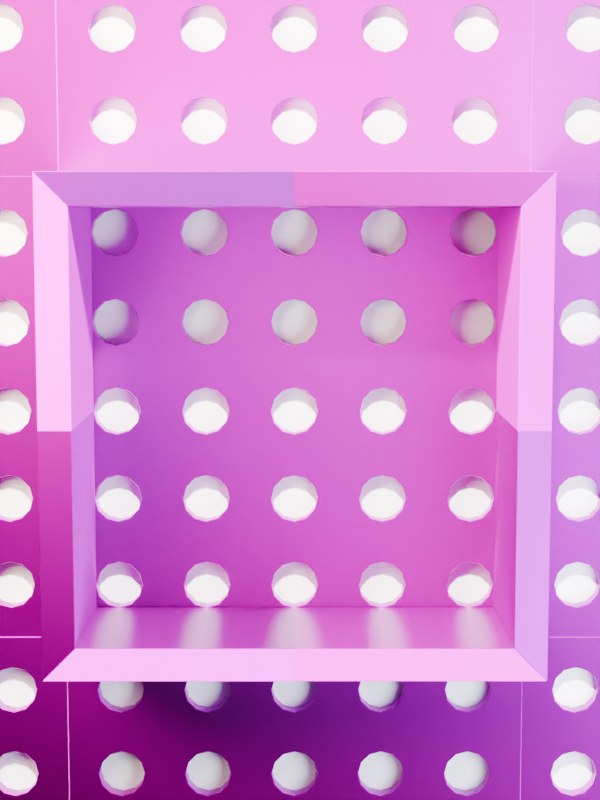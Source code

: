 # Source: blend.blend  (saved by Blender 4.4.32; exported with 4.5.12 LTS)
import bpy
from mathutils import Matrix  # noqa: F401  (used for matrix-valued properties, if any)

bpy.ops.wm.read_factory_settings(use_empty=True)
scene = bpy.context.scene
scene.name = 'Scene'

# ---- collections
col_x = bpy.data.collections.new('渲染'); scene.collection.children.link(col_x)
col_x_1 = bpy.data.collections.new('环境'); scene.collection.children.link(col_x_1)
col_x_2 = bpy.data.collections.new('创建_带修改器'); scene.collection.children.link(col_x_2)
col_x_3 = bpy.data.collections.new('创建_应用修改器'); scene.collection.children.link(col_x_3)
col_x_3.hide_render = True
col_x_4 = bpy.data.collections.new('在渲染中隐藏'); scene.collection.children.link(col_x_4)
col_x_4.hide_render = True
col_x_5 = bpy.data.collections.new('临时'); col_x_4.children.link(col_x_5)
col_x_5.hide_render = True
col_x_6 = bpy.data.collections.new('隐藏'); col_x_4.children.link(col_x_6)
col_x_6.hide_render = True
col_x_7 = bpy.data.collections.new('删除'); col_x_4.children.link(col_x_7)
col_x_7.hide_render = True
col_x_8 = bpy.data.collections.new('过期'); col_x_4.children.link(col_x_8)
col_x_8.hide_render = True

# ---- images (referenced by path relative to the original .blend; pixels are not part of the script)
import os
ASSET_DIR = os.environ.get("B2B_ASSET_DIR", "")  # directory of the original .blend (textures are referenced by path, not embedded)
HERE = os.path.dirname(os.path.abspath(__file__))  # packed textures are extracted next to this script under _unpacked/

def load_image(name, relpath, width, height, colorspace="sRGB"):
    """Load a texture the original file referenced (path relative to the .blend, or extracted next to this script)."""
    p = next((c for c in (os.path.join(HERE, relpath), os.path.join(ASSET_DIR, relpath)) if relpath and os.path.exists(c)), "")
    if p:
        img = bpy.data.images.load(p, check_existing=True)
        img.name = name
    else:  # same state as the original file: an image datablock whose file is absent (Cycles renders it pink)
        img = bpy.data.images.new(name, width, height)
        img.source = "FILE"
        img.filepath = "//" + (relpath or name)
    img.colorspace_settings.name = colorspace
    return img
img_wood068_1k_png_color_png = load_image('Wood068_1K-PNG_Color.png', 'Wood068_1K-PNG_Color.png', 1024, 1024, 'sRGB')
img_wood068_1k_png_displacement_png = load_image('Wood068_1K-PNG_Displacement.png', 'Wood068_1K-PNG_Displacement.png', 1024, 1024, 'Non-Color')
img_wood068_1k_png_normaldx_png = load_image('Wood068_1K-PNG_NormalDX.png', 'Wood068_1K-PNG_NormalDX.png', 1024, 1024, 'Non-Color')
img_wood068_1k_png_normalgl_png = load_image('Wood068_1K-PNG_NormalGL.png', 'Wood068_1K-PNG_NormalGL.png', 1024, 1024, 'Non-Color')
img_wood068_1k_png_roughness_png = load_image('Wood068_1K-PNG_Roughness.png', 'Wood068_1K-PNG_Roughness.png', 1024, 1024, 'Non-Color')
img_wood002_1k_png_color_png = load_image('Wood002_1K-PNG_Color.png', 'Wood002_1K-PNG_Color.png', 1024, 1024, 'sRGB')
img_wood002_1k_png_displacement_png = load_image('Wood002_1K-PNG_Displacement.png', 'Wood002_1K-PNG_Displacement.png', 1024, 1024, 'Non-Color')
img_wood002_1k_png_normaldx_png = load_image('Wood002_1K-PNG_NormalDX.png', 'Wood002_1K-PNG_NormalDX.png', 1024, 1024, 'Non-Color')
img_wood002_1k_png_roughness_png = load_image('Wood002_1K-PNG_Roughness.png', 'Wood002_1K-PNG_Roughness.png', 1024, 1024, 'Non-Color')
img_1k_wood_fine_15_ao_jpg = load_image('1K-wood_fine_15-ao.jpg', '1K-wood_fine_15-ao.jpg', 1024, 1024, 'Non-Color')
img_1k_wood_fine_15_diffuse_jpg = load_image('1K-wood_fine_15-diffuse.jpg', '1K-wood_fine_15-diffuse.jpg', 1024, 1024, 'sRGB')
img_1k_wood_fine_15_displacement_jpg = load_image('1K-wood_fine_15-displacement.jpg', '1K-wood_fine_15-displacement.jpg', 1024, 1024, 'Non-Color')
img_1k_wood_fine_15_normal_jpg = load_image('1K-wood_fine_15-normal.jpg', '1K-wood_fine_15-normal.jpg', 1024, 1024, 'Non-Color')
img_1k_wood_fine_15_specular_jpg = load_image('1K-wood_fine_15-specular.jpg', '1K-wood_fine_15-specular.jpg', 1024, 1024, 'Non-Color')

# ---- materials (node trees are filled in below, after node groups)
mat_x = bpy.data.materials.new('墙')
mat_x_1 = bpy.data.materials.new('榉木')
mat_x_2 = bpy.data.materials.new('松木')
mat_x_3 = bpy.data.materials.new('材质')

# ---- node groups
ng_smooth_by_angle = bpy.data.node_groups.new('Smooth by Angle', 'GeometryNodeTree')
_s = ng_smooth_by_angle.interface.new_socket(name='Mesh', in_out='OUTPUT', socket_type='NodeSocketGeometry')
_s = ng_smooth_by_angle.interface.new_socket(name='Mesh', in_out='INPUT', socket_type='NodeSocketGeometry')
_s = ng_smooth_by_angle.interface.new_socket(name='Angle', in_out='INPUT', socket_type='NodeSocketFloat')
_s.subtype = 'ANGLE'
_s.default_value = 0.5236
_s.min_value = 0.0
_s.max_value = 3.142
_s.description = 'Maximum face angle for smooth edges'
_s = ng_smooth_by_angle.interface.new_socket(name='Ignore Sharpness', in_out='INPUT', socket_type='NodeSocketBool')
_s.force_non_field = True
ng_smooth_by_angle.description = 'Set the sharpness of mesh edges based on the angle between the neighboring faces'
ng_smooth_by_angle.is_modifier = True
_N = ng_smooth_by_angle.nodes; _L = ng_smooth_by_angle.links
n0 = _N.new('GeometryNodeSetShadeSmooth'); n0.name = 'Set Shade Smooth'; n0.location = (120, -80)
n0.domain = 'EDGE'
n1 = _N.new('GeometryNodeSetShadeSmooth'); n1.name = 'Set Shade Smooth.001'; n1.location = (300, -80)
n2 = _N.new('NodeGroupOutput'); n2.name = 'Group Output'; n2.location = (480, -80)
n3 = _N.new('GeometryNodeInputMeshEdgeAngle'); n3.name = 'Edge Angle'; n3.location = (-440, -240)
n4 = _N.new('NodeGroupInput'); n4.name = 'Group Input'; n4.location = (-80, -80)
n5 = _N.new('GeometryNodeInputEdgeSmooth'); n5.name = 'Is Edge Smooth'; n5.location = (-260, -120)
n6 = _N.new('GeometryNodeInputShadeSmooth'); n6.name = 'Is Shade Smooth'; n6.location = (-440, -397)
n7 = _N.new('FunctionNodeCompare'); n7.name = 'Compare'; n7.location = (-260, -260)
n7.operation = 'LESS_EQUAL'
n7.inputs[6].default_value = (0.0, 0.0, 0.0, 0.0)
n7.inputs[7].default_value = (0.0, 0.0, 0.0, 0.0)
n8 = _N.new('FunctionNodeBooleanMath'); n8.name = 'Boolean Math.001'; n8.location = (-80, -260)
n9 = _N.new('NodeGroupInput'); n9.name = 'Group Input.001'; n9.location = (-440, -329)
n10 = _N.new('NodeGroupInput'); n10.name = 'Group Input.002'; n10.location = (-259, -189)
n11 = _N.new('FunctionNodeBooleanMath'); n11.name = 'Boolean Math'; n11.location = (-80, -149)
n11.operation = 'OR'
n12 = _N.new('FunctionNodeBooleanMath'); n12.name = 'Boolean Math.002'; n12.location = (-260, -380)
n12.operation = 'OR'
n13 = _N.new('NodeGroupInput'); n13.name = 'Group Input.003'; n13.location = (-440, -460)
_L.new(n3.outputs[0], n7.inputs[0])
_L.new(n1.outputs[0], n2.inputs[0])
_L.new(n9.outputs[1], n7.inputs[1])
_L.new(n7.outputs[0], n8.inputs[0])
_L.new(n4.outputs[0], n0.inputs[0])
_L.new(n0.outputs[0], n1.inputs[0])
_L.new(n8.outputs[0], n0.inputs[2])
_L.new(n10.outputs[2], n11.inputs[1])
_L.new(n5.outputs[0], n11.inputs[0])
_L.new(n11.outputs[0], n0.inputs[1])
_L.new(n13.outputs[2], n12.inputs[1])
_L.new(n6.outputs[0], n12.inputs[0])
_L.new(n12.outputs[0], n8.inputs[1])
n2.is_active_output = True

# ---- material node trees
mat_x.use_nodes = True; mat_x.node_tree.nodes.clear()
_N = mat_x.node_tree.nodes; _L = mat_x.node_tree.links
n0 = _N.new('ShaderNodeBsdfPrincipled'); n0.name = '原理化 BSDF'; n0.location = (10, 300)
n0.inputs[0].default_value = (1.0, 1.0, 1.0, 1.0)
n0.inputs[1].default_value = 0.2182
n0.inputs[2].default_value = 1.0
n0.inputs[7].default_value = 0.4618
n1 = _N.new('ShaderNodeOutputMaterial'); n1.name = '材质输出'; n1.location = (300, 300)
_L.new(n0.outputs[0], n1.inputs[0])
n1.is_active_output = True
mat_x_1.use_nodes = True; mat_x_1.node_tree.nodes.clear()
_N = mat_x_1.node_tree.nodes; _L = mat_x_1.node_tree.links
n0 = _N.new('ShaderNodeBsdfPrincipled'); n0.name = '原理化 BSDF'; n0.location = (96, 147)
n1 = _N.new('ShaderNodeOutputMaterial'); n1.name = '材质输出'; n1.location = (486, 131)
n2 = _N.new('ShaderNodeTexImage'); n2.name = '图像纹理'; n2.location = (-807, 346)
n2.image = img_wood068_1k_png_color_png
n3 = _N.new('ShaderNodeTexImage'); n3.name = '图像纹理.001'; n3.location = (-77, -261)
n3.image = img_wood068_1k_png_displacement_png
n4 = _N.new('ShaderNodeTexImage'); n4.name = '图像纹理.002'; n4.location = (-856, -330)
n4.image = img_wood068_1k_png_normaldx_png
n5 = _N.new('ShaderNodeTexImage'); n5.name = '图像纹理.003'; n5.location = (-872, 30)
n5.width = 307
n5.image = img_wood068_1k_png_normalgl_png
n6 = _N.new('ShaderNodeTexImage'); n6.name = '图像纹理.004'; n6.location = (-454, 164)
n6.image = img_wood068_1k_png_roughness_png
n7 = _N.new('ShaderNodeMix'); n7.name = 'Mix'; n7.location = (-298, -141)
n7.data_type = 'RGBA'
n7.blend_type = 'MULTIPLY'
n8 = _N.new('ShaderNodeTexCoord'); n8.name = 'Texture Coordinate'; n8.location = (-1454, 367)
n9 = _N.new('ShaderNodeMapping'); n9.name = 'Mapping'; n9.location = (-1155, 325)
n9.inputs[3].default_value = (10.0, 10.0, 10.0)
n10 = _N.new('ShaderNodeNormalMap'); n10.name = 'Normal Map'; n10.location = (-82, -42)
n11 = _N.new('ShaderNodeDisplacement'); n11.name = 'Displacement'; n11.location = (253, -307)
n11.inputs[2].default_value = 0.0
_L.new(n0.outputs[0], n1.inputs[0])
_L.new(n2.outputs[0], n0.inputs[0])
_L.new(n4.outputs[0], n7.inputs[6])
_L.new(n5.outputs[0], n7.inputs[7])
_L.new(n9.outputs[0], n2.inputs[0])
_L.new(n9.outputs[0], n4.inputs[0])
_L.new(n9.outputs[0], n5.inputs[0])
_L.new(n9.outputs[0], n6.inputs[0])
_L.new(n9.outputs[0], n3.inputs[0])
_L.new(n10.outputs[0], n0.inputs[5])
_L.new(n6.outputs[0], n0.inputs[2])
_L.new(n3.outputs[0], n11.inputs[0])
_L.new(n7.outputs[2], n10.inputs[1])
_L.new(n11.outputs[0], n1.inputs[2])
_L.new(n8.outputs[2], n9.inputs[0])
n1.is_active_output = True
mat_x_2.use_nodes = True; mat_x_2.node_tree.nodes.clear()
_N = mat_x_2.node_tree.nodes; _L = mat_x_2.node_tree.links
n0 = _N.new('ShaderNodeBsdfPrincipled'); n0.name = '原理化 BSDF'; n0.location = (258, 147)
n1 = _N.new('ShaderNodeOutputMaterial'); n1.name = '材质输出'; n1.location = (647, 131)
n2 = _N.new('ShaderNodeTexImage'); n2.name = '图像纹理'; n2.location = (-807, 346)
n2.image = img_wood002_1k_png_color_png
n3 = _N.new('ShaderNodeTexImage'); n3.name = '图像纹理.001'; n3.location = (-146, -253)
n3.image = img_wood002_1k_png_displacement_png
n4 = _N.new('ShaderNodeTexImage'); n4.name = '图像纹理.002'; n4.location = (-881, -134)
n4.image = img_wood002_1k_png_normaldx_png
n5 = _N.new('ShaderNodeTexImage'); n5.name = '图像纹理.004'; n5.location = (-454, 164)
n5.image = img_wood002_1k_png_roughness_png
n6 = _N.new('ShaderNodeTexCoord'); n6.name = 'Texture Coordinate'; n6.location = (-1454, 367)
n7 = _N.new('ShaderNodeMapping'); n7.name = 'Mapping'; n7.location = (-1155, 325)
n7.inputs[3].default_value = (10.0, 10.0, 10.0)
n8 = _N.new('ShaderNodeNormalMap'); n8.name = 'Normal Map'; n8.location = (80, -42)
n9 = _N.new('ShaderNodeDisplacement'); n9.name = 'Displacement'; n9.location = (253, -307)
n9.inputs[2].default_value = 0.0
_L.new(n0.outputs[0], n1.inputs[0])
_L.new(n2.outputs[0], n0.inputs[0])
_L.new(n7.outputs[0], n2.inputs[0])
_L.new(n7.outputs[0], n5.inputs[0])
_L.new(n7.outputs[0], n3.inputs[0])
_L.new(n8.outputs[0], n0.inputs[5])
_L.new(n5.outputs[0], n0.inputs[2])
_L.new(n3.outputs[0], n9.inputs[0])
_L.new(n9.outputs[0], n1.inputs[2])
_L.new(n6.outputs[2], n7.inputs[0])
_L.new(n7.outputs[0], n4.inputs[0])
_L.new(n4.outputs[0], n8.inputs[1])
n1.is_active_output = True
mat_x_3.use_nodes = True; mat_x_3.node_tree.nodes.clear()
_N = mat_x_3.node_tree.nodes; _L = mat_x_3.node_tree.links
n0 = _N.new('ShaderNodeBsdfPrincipled'); n0.name = '原理化 BSDF'; n0.location = (-28, 452)
n1 = _N.new('ShaderNodeOutputMaterial'); n1.name = '材质输出'; n1.location = (681, 268)
n2 = _N.new('ShaderNodeTexImage'); n2.name = '图像纹理'; n2.location = (-1159, 97)
n2.image = img_1k_wood_fine_15_ao_jpg
n3 = _N.new('ShaderNodeTexImage'); n3.name = '图像纹理.001'; n3.location = (-1166, 456)
n3.image = img_1k_wood_fine_15_diffuse_jpg
n4 = _N.new('ShaderNodeTexImage'); n4.name = '图像纹理.002'; n4.location = (80, -138)
n4.image = img_1k_wood_fine_15_displacement_jpg
n5 = _N.new('ShaderNodeTexImage'); n5.name = '图像纹理.003'; n5.location = (-649, 240)
n5.image = img_1k_wood_fine_15_normal_jpg
n6 = _N.new('ShaderNodeTexImage'); n6.name = '图像纹理.004'; n6.location = (-355, 37)
n6.image = img_1k_wood_fine_15_specular_jpg
n7 = _N.new('ShaderNodeMapping'); n7.name = '映射'; n7.location = (-1438, 300)
n7.inputs[2].default_value = (0.0, 0.0, 1.571)
n7.inputs[3].default_value = (3.0, 3.0, 3.0)
n8 = _N.new('ShaderNodeTexCoord'); n8.name = '纹理坐标'; n8.location = (-1755, 288)
n9 = _N.new('ShaderNodeMix'); n9.name = '混合'; n9.location = (-724, 473)
n9.data_type = 'RGBA'
n9.blend_type = 'MULTIPLY'
n10 = _N.new('ShaderNodeDisplacement'); n10.name = '置换'; n10.location = (465, -50)
n10.inputs[2].default_value = 0.0
n11 = _N.new('ShaderNodeNormalMap'); n11.name = '法线贴图'; n11.location = (-268, 277)
_L.new(n0.outputs[0], n1.inputs[0])
_L.new(n8.outputs[2], n7.inputs[0])
_L.new(n7.outputs[0], n3.inputs[0])
_L.new(n7.outputs[0], n2.inputs[0])
_L.new(n7.outputs[0], n5.inputs[0])
_L.new(n7.outputs[0], n4.inputs[0])
_L.new(n7.outputs[0], n6.inputs[0])
_L.new(n3.outputs[0], n9.inputs[6])
_L.new(n2.outputs[0], n9.inputs[7])
_L.new(n4.outputs[0], n10.inputs[0])
_L.new(n10.outputs[0], n1.inputs[2])
_L.new(n5.outputs[0], n11.inputs[1])
_L.new(n11.outputs[0], n0.inputs[5])
_L.new(n9.outputs[2], n0.inputs[0])
_L.new(n6.outputs[0], n0.inputs[2])
n1.is_active_output = True

# ---- world
world_world = bpy.data.worlds.new('World'); scene.world = world_world
world_world.use_nodes = True; world_world.node_tree.nodes.clear()
_N = world_world.node_tree.nodes; _L = world_world.node_tree.links
n0 = _N.new('ShaderNodeOutputWorld'); n0.name = 'World Output'; n0.location = (300, 300)
n1 = _N.new('ShaderNodeBackground'); n1.name = 'Background'; n1.location = (10, 300)
n1.inputs[0].default_value = (0.05088, 0.05088, 0.05088, 1.0)
_L.new(n1.outputs[0], n0.inputs[0])
n0.is_active_output = True
world_world.color = (0.05088, 0.05088, 0.05088)
world_world.use_sun_shadow = False
world_world.sun_shadow_jitter_overblur = 0.0

# ---- cameras
cam_camera = bpy.data.cameras.new('Camera')
cam_camera.passepartout_alpha = 0.98
cam_camera.clip_end = 100.0
cam_camera.lens = 70.0
cam_camera.ortho_scale = 7.314

# ---- lights
light_point = bpy.data.lights.new('Point', 'POINT')
light_point.color = (0.9792, 1.0, 0.8949)
light_point.energy = 300.0
light_point.shadow_soft_size = 0.05
light_point.use_shadow_jitter = True
light_point_002 = bpy.data.lights.new('Point.002', 'POINT')
light_point_002.color = (0.7654, 0.924, 1.0)
light_point_002.energy = 20.0
light_point_002.shadow_soft_size = 0.2
light_point_002.use_shadow_jitter = True
light_point_003 = bpy.data.lights.new('Point.003', 'POINT')
light_point_003.color = (1.0, 0.9203, 0.6547)
light_point_003.energy = 20.0
light_point_003.shadow_soft_size = 0.2
light_point_003.use_shadow_jitter = True

# ---- meshes
me_001 = bpy.data.meshes.new('立方体.001')
me_001.from_pydata([(-0.5, -0.01, -0.5), (-0.5, -0.01, 0.5), (-0.5, 0.01, -0.5), (-0.5, 0.01, 0.5), (0.5, -0.01, -0.5), (0.5, -0.01, 0.5), (0.5, 0.01, -0.5), (0.5, 0.01, 0.5)], [], [(0, 1, 3, 2), (2, 3, 7, 6), (6, 7, 5, 4), (4, 5, 1, 0), (2, 6, 4, 0), (7, 3, 1, 5)])
_uv = me_001.uv_layers.new(name='UV贴图')
_uv.uv.foreach_set('vector', [0.67, 0.5, 0.67, 0.0, 0.68, 0.0, 0.68, 0.5, 0.5, 0.5, 2.186e-08, 0.5, 5.96e-08, 4.5e-15, 0.5, 3.775e-08, 0.68, 0.5, 0.68, 0.0, 0.69, 0.0, 0.69, 0.5, 0.5, 1.0, 1.391e-08, 1.0, 5.166e-08, 0.5, 0.5, 0.5, 0.66, 5.125e-09, 0.66, 0.5, 0.65, 0.5, 0.65, 4.37e-09, 0.67, 5.88e-09, 0.67, 0.5, 0.66, 0.5, 0.66, 5.125e-09])
me_001.materials.append(mat_x)
me_001.update()
me_002 = bpy.data.meshes.new('立方体.002')
me_002.from_pydata([(-0.15, -0.005, -0.15), (-0.15, -0.005, 0.15), (-0.15, 0.005, -0.15), (-0.15, 0.005, 0.15), (0.15, -0.005, -0.15), (0.15, -0.005, 0.15), (0.15, 0.005, -0.15), (0.15, 0.005, 0.15)], [], [(0, 1, 3, 2), (2, 3, 7, 6), (6, 7, 5, 4), (4, 5, 1, 0), (2, 6, 4, 0), (7, 3, 1, 5)])
me_002.polygons.foreach_set('use_smooth', [True] * 6)
_uv = me_002.uv_layers.new(name='UV贴图')
_uv.uv.foreach_set('vector', [0.56, 0.45, 0.56, 0.3, 0.565, 0.3, 0.565, 0.45, 0.65, 0.15, 0.5, 0.15, 0.5, 4.96e-10, 0.65, 1.182e-08, 0.565, 0.45, 0.565, 0.3, 0.57, 0.3, 0.57, 0.45, 0.65, 0.3, 0.5, 0.3, 0.5, 0.15, 0.65, 0.15, 0.555, 0.3, 0.555, 0.45, 0.55, 0.45, 0.55, 0.3, 0.56, 0.3, 0.56, 0.45, 0.555, 0.45, 0.555, 0.3])
me_002.materials.append(mat_x_1)
me_002.update()
me_003 = bpy.data.meshes.new('立方体.003')
me_003.from_pydata([(-0.01, -0.05, 0.15), (-0.01, 0.05, 0.15), (0.01, -0.05, 0.13), (0.01, 0.05, 0.13), (-0.01, -0.05, 0.0), (-0.01, 0.05, 0.0), (0.01, 0.05, 0.0), (0.01, -0.05, 0.0)], [], [(4, 0, 1, 5), (5, 1, 3, 6), (6, 3, 2, 7), (7, 2, 0, 4), (3, 1, 0, 2)])
_uv = me_003.uv_layers.new(name='UV贴图')
_uv.uv.foreach_set('vector', [0.5, 0.375, 0.5, 0.3, 0.55, 0.3, 0.55, 0.375, 0.55, 0.525, 0.55, 0.45, 0.56, 0.46, 0.56, 0.525, 0.5, 0.45, 0.5, 0.385, 0.55, 0.385, 0.55, 0.45, 0.56, 0.525, 0.56, 0.46, 0.57, 0.45, 0.57, 0.525, 0.5, 0.385, 0.5, 0.375, 0.55, 0.375, 0.55, 0.385])
me_003.materials.append(mat_x_2)
me_003.update()
me_004 = bpy.data.meshes.new('立方体.004')
me_004.from_pydata([(-0.01, -0.05, -0.13), (-0.01, 0.05, -0.13), (0.01, -0.05, -0.15), (0.01, 0.05, -0.15), (-0.01, -0.05, 0.0), (-0.01, 0.05, 0.0), (0.01, 0.05, 0.0), (0.01, -0.05, 0.0)], [], [(1, 3, 2, 0), (2, 7, 4, 0), (3, 6, 7, 2), (1, 5, 6, 3), (0, 4, 5, 1)])
_uv = me_004.uv_layers.new(name='UV贴图')
_uv.uv.foreach_set('vector', [0.55, 0.515, 0.55, 0.525, 0.5, 0.525, 0.5, 0.515, 0.57, 0.375, 0.57, 0.3, 0.58, 0.3, 0.58, 0.365, 0.5, 0.6, 0.5, 0.525, 0.55, 0.525, 0.55, 0.6, 0.57, 0.44, 0.57, 0.375, 0.58, 0.375, 0.58, 0.45, 0.5, 0.515, 0.5, 0.45, 0.55, 0.45, 0.55, 0.515])
me_004.materials.append(mat_x_3)
me_004.update()
me_005 = bpy.data.meshes.new('立方体.005')
me_005.from_pydata([(-0.15, -0.005, -0.15), (-0.15, -0.005, 0.15), (-0.15, 0.005, -0.15), (-0.15, 0.005, 0.15), (0.15, -0.005, -0.15), (0.15, -0.005, 0.15), (0.15, 0.005, -0.15), (0.15, 0.005, 0.15)], [], [(0, 1, 3, 2), (2, 3, 7, 6), (6, 7, 5, 4), (4, 5, 1, 0), (2, 6, 4, 0), (7, 3, 1, 5)])
me_005.polygons.foreach_set('use_smooth', [True] * 6)
_uv = me_005.uv_layers.new(name='UV贴图')
_uv.uv.foreach_set('vector', [0.56, 0.45, 0.56, 0.3, 0.565, 0.3, 0.565, 0.45, 0.65, 0.15, 0.5, 0.15, 0.5, 4.96e-10, 0.65, 1.182e-08, 0.565, 0.45, 0.565, 0.3, 0.57, 0.3, 0.57, 0.45, 0.65, 0.3, 0.5, 0.3, 0.5, 0.15, 0.65, 0.15, 0.555, 0.3, 0.555, 0.45, 0.55, 0.45, 0.55, 0.3, 0.56, 0.3, 0.56, 0.45, 0.555, 0.45, 0.555, 0.3])
me_005.materials.append(mat_x_3)
me_005.update()
me_006 = bpy.data.meshes.new('立方体.006')
me_006.from_pydata([(-0.15, -0.005, -0.15), (-0.15, -0.005, 0.15), (-0.15, 0.005, -0.15), (-0.15, 0.005, 0.15), (0.15, -0.005, -0.15), (0.15, -0.005, 0.15), (0.15, 0.005, -0.15), (0.15, 0.005, 0.15)], [], [(0, 1, 3, 2), (2, 3, 7, 6), (6, 7, 5, 4), (4, 5, 1, 0), (2, 6, 4, 0), (7, 3, 1, 5)])
me_006.polygons.foreach_set('use_smooth', [True] * 6)
_uv = me_006.uv_layers.new(name='UV贴图')
_uv.uv.foreach_set('vector', [0.56, 0.45, 0.56, 0.3, 0.565, 0.3, 0.565, 0.45, 0.65, 0.15, 0.5, 0.15, 0.5, 4.96e-10, 0.65, 1.182e-08, 0.565, 0.45, 0.565, 0.3, 0.57, 0.3, 0.57, 0.45, 0.65, 0.3, 0.5, 0.3, 0.5, 0.15, 0.65, 0.15, 0.555, 0.3, 0.555, 0.45, 0.55, 0.45, 0.55, 0.3, 0.56, 0.3, 0.56, 0.45, 0.555, 0.45, 0.555, 0.3])
me_006.materials.append(mat_x_1)
me_006.update()
me_007 = bpy.data.meshes.new('立方体.007')
me_007.from_pydata([(-0.15, -0.005, -0.15), (-0.15, -0.005, 0.15), (-0.15, 0.005, -0.15), (-0.15, 0.005, 0.15), (0.15, -0.005, -0.15), (0.15, -0.005, 0.15), (0.15, 0.005, -0.15), (0.15, 0.005, 0.15)], [], [(0, 1, 3, 2), (2, 3, 7, 6), (6, 7, 5, 4), (4, 5, 1, 0), (2, 6, 4, 0), (7, 3, 1, 5)])
me_007.polygons.foreach_set('use_smooth', [True] * 6)
_uv = me_007.uv_layers.new(name='UV贴图')
_uv.uv.foreach_set('vector', [0.56, 0.45, 0.56, 0.3, 0.565, 0.3, 0.565, 0.45, 0.65, 0.15, 0.5, 0.15, 0.5, 4.96e-10, 0.65, 1.182e-08, 0.565, 0.45, 0.565, 0.3, 0.57, 0.3, 0.57, 0.45, 0.65, 0.3, 0.5, 0.3, 0.5, 0.15, 0.65, 0.15, 0.555, 0.3, 0.555, 0.45, 0.55, 0.45, 0.55, 0.3, 0.56, 0.3, 0.56, 0.45, 0.555, 0.45, 0.555, 0.3])
me_007.materials.append(mat_x_1)
me_007.update()
me_008 = bpy.data.meshes.new('立方体.008')
me_008.from_pydata([(-0.15, -0.005, -0.15), (-0.15, -0.005, 0.15), (-0.15, 0.005, -0.15), (-0.15, 0.005, 0.15), (0.15, -0.005, -0.15), (0.15, -0.005, 0.15), (0.15, 0.005, -0.15), (0.15, 0.005, 0.15)], [], [(0, 1, 3, 2), (2, 3, 7, 6), (6, 7, 5, 4), (4, 5, 1, 0), (2, 6, 4, 0), (7, 3, 1, 5)])
me_008.polygons.foreach_set('use_smooth', [True] * 6)
_uv = me_008.uv_layers.new(name='UV贴图')
_uv.uv.foreach_set('vector', [0.56, 0.45, 0.56, 0.3, 0.565, 0.3, 0.565, 0.45, 0.65, 0.15, 0.5, 0.15, 0.5, 4.96e-10, 0.65, 1.182e-08, 0.565, 0.45, 0.565, 0.3, 0.57, 0.3, 0.57, 0.45, 0.65, 0.3, 0.5, 0.3, 0.5, 0.15, 0.65, 0.15, 0.555, 0.3, 0.555, 0.45, 0.55, 0.45, 0.55, 0.3, 0.56, 0.3, 0.56, 0.45, 0.555, 0.45, 0.555, 0.3])
me_008.materials.append(mat_x_1)
me_008.update()
me_009 = bpy.data.meshes.new('立方体.009')
me_009.from_pydata([(-0.15, -0.005, -0.15), (-0.15, -0.005, 0.15), (-0.15, 0.005, -0.15), (-0.15, 0.005, 0.15), (0.15, -0.005, -0.15), (0.15, -0.005, 0.15), (0.15, 0.005, -0.15), (0.15, 0.005, 0.15)], [], [(0, 1, 3, 2), (2, 3, 7, 6), (6, 7, 5, 4), (4, 5, 1, 0), (2, 6, 4, 0), (7, 3, 1, 5)])
me_009.polygons.foreach_set('use_smooth', [True] * 6)
_uv = me_009.uv_layers.new(name='UV贴图')
_uv.uv.foreach_set('vector', [0.56, 0.45, 0.56, 0.3, 0.565, 0.3, 0.565, 0.45, 0.65, 0.15, 0.5, 0.15, 0.5, 4.96e-10, 0.65, 1.182e-08, 0.565, 0.45, 0.565, 0.3, 0.57, 0.3, 0.57, 0.45, 0.65, 0.3, 0.5, 0.3, 0.5, 0.15, 0.65, 0.15, 0.555, 0.3, 0.555, 0.45, 0.55, 0.45, 0.55, 0.3, 0.56, 0.3, 0.56, 0.45, 0.555, 0.45, 0.555, 0.3])
me_009.materials.append(mat_x_1)
me_009.update()
me_010 = bpy.data.meshes.new('立方体.010')
me_010.from_pydata([(-0.15, -0.005, -0.15), (-0.15, -0.005, 0.15), (-0.15, 0.005, -0.15), (-0.15, 0.005, 0.15), (0.15, -0.005, -0.15), (0.15, -0.005, 0.15), (0.15, 0.005, -0.15), (0.15, 0.005, 0.15)], [], [(0, 1, 3, 2), (2, 3, 7, 6), (6, 7, 5, 4), (4, 5, 1, 0), (2, 6, 4, 0), (7, 3, 1, 5)])
me_010.polygons.foreach_set('use_smooth', [True] * 6)
_uv = me_010.uv_layers.new(name='UV贴图')
_uv.uv.foreach_set('vector', [0.56, 0.45, 0.56, 0.3, 0.565, 0.3, 0.565, 0.45, 0.65, 0.15, 0.5, 0.15, 0.5, 4.96e-10, 0.65, 1.182e-08, 0.565, 0.45, 0.565, 0.3, 0.57, 0.3, 0.57, 0.45, 0.65, 0.3, 0.5, 0.3, 0.5, 0.15, 0.65, 0.15, 0.555, 0.3, 0.555, 0.45, 0.55, 0.45, 0.55, 0.3, 0.56, 0.3, 0.56, 0.45, 0.555, 0.45, 0.555, 0.3])
me_010.materials.append(mat_x_1)
me_010.update()
me_011 = bpy.data.meshes.new('立方体.011')
me_011.from_pydata([(-0.15, -0.005, -0.15), (-0.15, -0.005, 0.15), (-0.15, 0.005, -0.15), (-0.15, 0.005, 0.15), (0.15, -0.005, -0.15), (0.15, -0.005, 0.15), (0.15, 0.005, -0.15), (0.15, 0.005, 0.15)], [], [(0, 1, 3, 2), (2, 3, 7, 6), (6, 7, 5, 4), (4, 5, 1, 0), (2, 6, 4, 0), (7, 3, 1, 5)])
me_011.polygons.foreach_set('use_smooth', [True] * 6)
_uv = me_011.uv_layers.new(name='UV贴图')
_uv.uv.foreach_set('vector', [0.56, 0.45, 0.56, 0.3, 0.565, 0.3, 0.565, 0.45, 0.65, 0.15, 0.5, 0.15, 0.5, 4.96e-10, 0.65, 1.182e-08, 0.565, 0.45, 0.565, 0.3, 0.57, 0.3, 0.57, 0.45, 0.65, 0.3, 0.5, 0.3, 0.5, 0.15, 0.65, 0.15, 0.555, 0.3, 0.555, 0.45, 0.55, 0.45, 0.55, 0.3, 0.56, 0.3, 0.56, 0.45, 0.555, 0.45, 0.555, 0.3])
me_011.materials.append(mat_x_1)
me_011.update()
me_012 = bpy.data.meshes.new('立方体.012')
me_012.from_pydata([(-0.15, -0.005, -0.15), (-0.15, -0.005, 0.15), (-0.15, 0.005, -0.15), (-0.15, 0.005, 0.15), (0.15, -0.005, -0.15), (0.15, -0.005, 0.15), (0.15, 0.005, -0.15), (0.15, 0.005, 0.15)], [], [(0, 1, 3, 2), (2, 3, 7, 6), (6, 7, 5, 4), (4, 5, 1, 0), (2, 6, 4, 0), (7, 3, 1, 5)])
me_012.polygons.foreach_set('use_smooth', [True] * 6)
_uv = me_012.uv_layers.new(name='UV贴图')
_uv.uv.foreach_set('vector', [0.56, 0.45, 0.56, 0.3, 0.565, 0.3, 0.565, 0.45, 0.65, 0.15, 0.5, 0.15, 0.5, 4.96e-10, 0.65, 1.182e-08, 0.565, 0.45, 0.565, 0.3, 0.57, 0.3, 0.57, 0.45, 0.65, 0.3, 0.5, 0.3, 0.5, 0.15, 0.65, 0.15, 0.555, 0.3, 0.555, 0.45, 0.55, 0.45, 0.55, 0.3, 0.56, 0.3, 0.56, 0.45, 0.555, 0.45, 0.555, 0.3])
me_012.materials.append(mat_x_1)
me_012.update()
me_x = bpy.data.meshes.new('柱体')
me_x.from_pydata([(0.0, 0.015, -0.01), (0.0, 0.015, 0.01), (0.0075, 0.01299, -0.01), (0.0075, 0.01299, 0.01), (0.01299, 0.0075, -0.01), (0.01299, 0.0075, 0.01), (0.015, 0.0, -0.01), (0.015, 0.0, 0.01), (0.01299, -0.0075, -0.01), (0.01299, -0.0075, 0.01), (0.0075, -0.01299, -0.01), (0.0075, -0.01299, 0.01), (0.0, -0.015, -0.01), (0.0, -0.015, 0.01), (-0.0075, -0.01299, -0.01), (-0.0075, -0.01299, 0.01), (-0.01299, -0.0075, -0.01), (-0.01299, -0.0075, 0.01), (-0.015, 0.0, -0.01), (-0.015, 0.0, 0.01), (-0.01299, 0.0075, -0.01), (-0.01299, 0.0075, 0.01), (-0.0075, 0.01299, -0.01), (-0.0075, 0.01299, 0.01)], [], [(0, 1, 3, 2), (2, 3, 5, 4), (4, 5, 7, 6), (6, 7, 9, 8), (8, 9, 11, 10), (10, 11, 13, 12), (12, 13, 15, 14), (14, 15, 17, 16), (16, 17, 19, 18), (18, 19, 21, 20), (3, 1, 23, 21, 19, 17, 15, 13, 11, 9, 7, 5), (20, 21, 23, 22), (22, 23, 1, 0), (0, 2, 4, 6, 8, 10, 12, 14, 16, 18, 20, 22)])
_uv = me_x.uv_layers.new(name='UV贴图')
_uv.uv.foreach_set('vector', [1.0, 0.5, 1.0, 1.0, 0.9167, 1.0, 0.9167, 0.5, 0.9167, 0.5, 0.9167, 1.0, 0.8333, 1.0, 0.8333, 0.5, 0.8333, 0.5, 0.8333, 1.0, 0.75, 1.0, 0.75, 0.5, 0.75, 0.5, 0.75, 1.0, 0.6667, 1.0, 0.6667, 0.5, 0.6667, 0.5, 0.6667, 1.0, 0.5833, 1.0, 0.5833, 0.5, 0.5833, 0.5, 0.5833, 1.0, 0.5, 1.0, 0.5, 0.5, 0.5, 0.5, 0.5, 1.0, 0.4167, 1.0, 0.4167, 0.5, 0.4167, 0.5, 0.4167, 1.0, 0.3333, 1.0, 0.3333, 0.5, 0.3333, 0.5, 0.3333, 1.0, 0.25, 1.0, 0.25, 0.5, 0.25, 0.5, 0.25, 1.0, 0.1667, 1.0, 0.1667, 0.5, 0.37, 0.4578, 0.25, 0.49, 0.13, 0.4578, 0.04215, 0.37, 0.01, 0.25, 0.04215, 0.13, 0.13, 0.04215, 0.25, 0.01, 0.37, 0.04215, 0.4578, 0.13, 0.49, 0.25, 0.4578, 0.37, 0.1667, 0.5, 0.1667, 1.0, 0.08333, 1.0, 0.08333, 0.5, 0.08333, 0.5, 0.08333, 1.0, 7.451e-08, 1.0, 7.451e-08, 0.5, 0.75, 0.49, 0.87, 0.4578, 0.9578, 0.37, 0.99, 0.25, 0.9578, 0.13, 0.87, 0.04215, 0.75, 0.01, 0.63, 0.04215, 0.5422, 0.13, 0.51, 0.25, 0.5422, 0.37, 0.63, 0.4578])
me_x.update()
me_001_1 = bpy.data.meshes.new('柱体.001')
me_001_1.from_pydata([(0.0, 0.015, -0.01), (0.0, 0.015, 0.01), (0.0075, 0.01299, -0.01), (0.0075, 0.01299, 0.01), (0.01299, 0.0075, -0.01), (0.01299, 0.0075, 0.01), (0.015, 0.0, -0.01), (0.015, 0.0, 0.01), (0.01299, -0.0075, -0.01), (0.01299, -0.0075, 0.01), (0.0075, -0.01299, -0.01), (0.0075, -0.01299, 0.01), (0.0, -0.015, -0.01), (0.0, -0.015, 0.01), (-0.0075, -0.01299, -0.01), (-0.0075, -0.01299, 0.01), (-0.01299, -0.0075, -0.01), (-0.01299, -0.0075, 0.01), (-0.015, 0.0, -0.01), (-0.015, 0.0, 0.01), (-0.01299, 0.0075, -0.01), (-0.01299, 0.0075, 0.01), (-0.0075, 0.01299, -0.01), (-0.0075, 0.01299, 0.01)], [], [(0, 1, 3, 2), (2, 3, 5, 4), (4, 5, 7, 6), (6, 7, 9, 8), (8, 9, 11, 10), (10, 11, 13, 12), (12, 13, 15, 14), (14, 15, 17, 16), (16, 17, 19, 18), (18, 19, 21, 20), (3, 1, 23, 21, 19, 17, 15, 13, 11, 9, 7, 5), (20, 21, 23, 22), (22, 23, 1, 0), (0, 2, 4, 6, 8, 10, 12, 14, 16, 18, 20, 22)])
_uv = me_001_1.uv_layers.new(name='UV贴图')
_uv.uv.foreach_set('vector', [1.0, 0.5, 1.0, 1.0, 0.9167, 1.0, 0.9167, 0.5, 0.9167, 0.5, 0.9167, 1.0, 0.8333, 1.0, 0.8333, 0.5, 0.8333, 0.5, 0.8333, 1.0, 0.75, 1.0, 0.75, 0.5, 0.75, 0.5, 0.75, 1.0, 0.6667, 1.0, 0.6667, 0.5, 0.6667, 0.5, 0.6667, 1.0, 0.5833, 1.0, 0.5833, 0.5, 0.5833, 0.5, 0.5833, 1.0, 0.5, 1.0, 0.5, 0.5, 0.5, 0.5, 0.5, 1.0, 0.4167, 1.0, 0.4167, 0.5, 0.4167, 0.5, 0.4167, 1.0, 0.3333, 1.0, 0.3333, 0.5, 0.3333, 0.5, 0.3333, 1.0, 0.25, 1.0, 0.25, 0.5, 0.25, 0.5, 0.25, 1.0, 0.1667, 1.0, 0.1667, 0.5, 0.37, 0.4578, 0.25, 0.49, 0.13, 0.4578, 0.04215, 0.37, 0.01, 0.25, 0.04215, 0.13, 0.13, 0.04215, 0.25, 0.01, 0.37, 0.04215, 0.4578, 0.13, 0.49, 0.25, 0.4578, 0.37, 0.1667, 0.5, 0.1667, 1.0, 0.08333, 1.0, 0.08333, 0.5, 0.08333, 0.5, 0.08333, 1.0, 7.451e-08, 1.0, 7.451e-08, 0.5, 0.75, 0.49, 0.87, 0.4578, 0.9578, 0.37, 0.99, 0.25, 0.9578, 0.13, 0.87, 0.04215, 0.75, 0.01, 0.63, 0.04215, 0.5422, 0.13, 0.51, 0.25, 0.5422, 0.37, 0.63, 0.4578])
me_001_1.update()
me_002_1 = bpy.data.meshes.new('柱体.002')
me_002_1.from_pydata([(0.0, 0.015, -0.01), (0.0, 0.015, 0.01), (0.0075, 0.01299, -0.01), (0.0075, 0.01299, 0.01), (0.01299, 0.0075, -0.01), (0.01299, 0.0075, 0.01), (0.015, 0.0, -0.01), (0.015, 0.0, 0.01), (0.01299, -0.0075, -0.01), (0.01299, -0.0075, 0.01), (0.0075, -0.01299, -0.01), (0.0075, -0.01299, 0.01), (0.0, -0.015, -0.01), (0.0, -0.015, 0.01), (-0.0075, -0.01299, -0.01), (-0.0075, -0.01299, 0.01), (-0.01299, -0.0075, -0.01), (-0.01299, -0.0075, 0.01), (-0.015, 0.0, -0.01), (-0.015, 0.0, 0.01), (-0.01299, 0.0075, -0.01), (-0.01299, 0.0075, 0.01), (-0.0075, 0.01299, -0.01), (-0.0075, 0.01299, 0.01)], [], [(0, 1, 3, 2), (2, 3, 5, 4), (4, 5, 7, 6), (6, 7, 9, 8), (8, 9, 11, 10), (10, 11, 13, 12), (12, 13, 15, 14), (14, 15, 17, 16), (16, 17, 19, 18), (18, 19, 21, 20), (3, 1, 23, 21, 19, 17, 15, 13, 11, 9, 7, 5), (20, 21, 23, 22), (22, 23, 1, 0), (0, 2, 4, 6, 8, 10, 12, 14, 16, 18, 20, 22)])
_uv = me_002_1.uv_layers.new(name='UV贴图')
_uv.uv.foreach_set('vector', [1.0, 0.5, 1.0, 1.0, 0.9167, 1.0, 0.9167, 0.5, 0.9167, 0.5, 0.9167, 1.0, 0.8333, 1.0, 0.8333, 0.5, 0.8333, 0.5, 0.8333, 1.0, 0.75, 1.0, 0.75, 0.5, 0.75, 0.5, 0.75, 1.0, 0.6667, 1.0, 0.6667, 0.5, 0.6667, 0.5, 0.6667, 1.0, 0.5833, 1.0, 0.5833, 0.5, 0.5833, 0.5, 0.5833, 1.0, 0.5, 1.0, 0.5, 0.5, 0.5, 0.5, 0.5, 1.0, 0.4167, 1.0, 0.4167, 0.5, 0.4167, 0.5, 0.4167, 1.0, 0.3333, 1.0, 0.3333, 0.5, 0.3333, 0.5, 0.3333, 1.0, 0.25, 1.0, 0.25, 0.5, 0.25, 0.5, 0.25, 1.0, 0.1667, 1.0, 0.1667, 0.5, 0.37, 0.4578, 0.25, 0.49, 0.13, 0.4578, 0.04215, 0.37, 0.01, 0.25, 0.04215, 0.13, 0.13, 0.04215, 0.25, 0.01, 0.37, 0.04215, 0.4578, 0.13, 0.49, 0.25, 0.4578, 0.37, 0.1667, 0.5, 0.1667, 1.0, 0.08333, 1.0, 0.08333, 0.5, 0.08333, 0.5, 0.08333, 1.0, 7.451e-08, 1.0, 7.451e-08, 0.5, 0.75, 0.49, 0.87, 0.4578, 0.9578, 0.37, 0.99, 0.25, 0.9578, 0.13, 0.87, 0.04215, 0.75, 0.01, 0.63, 0.04215, 0.5422, 0.13, 0.51, 0.25, 0.5422, 0.37, 0.63, 0.4578])
me_002_1.update()
me_003_1 = bpy.data.meshes.new('柱体.003')
me_003_1.from_pydata([(0.0, 0.015, -0.01), (0.0, 0.015, 0.01), (0.0075, 0.01299, -0.01), (0.0075, 0.01299, 0.01), (0.01299, 0.0075, -0.01), (0.01299, 0.0075, 0.01), (0.015, 0.0, -0.01), (0.015, 0.0, 0.01), (0.01299, -0.0075, -0.01), (0.01299, -0.0075, 0.01), (0.0075, -0.01299, -0.01), (0.0075, -0.01299, 0.01), (0.0, -0.015, -0.01), (0.0, -0.015, 0.01), (-0.0075, -0.01299, -0.01), (-0.0075, -0.01299, 0.01), (-0.01299, -0.0075, -0.01), (-0.01299, -0.0075, 0.01), (-0.015, 0.0, -0.01), (-0.015, 0.0, 0.01), (-0.01299, 0.0075, -0.01), (-0.01299, 0.0075, 0.01), (-0.0075, 0.01299, -0.01), (-0.0075, 0.01299, 0.01)], [], [(0, 1, 3, 2), (2, 3, 5, 4), (4, 5, 7, 6), (6, 7, 9, 8), (8, 9, 11, 10), (10, 11, 13, 12), (12, 13, 15, 14), (14, 15, 17, 16), (16, 17, 19, 18), (18, 19, 21, 20), (3, 1, 23, 21, 19, 17, 15, 13, 11, 9, 7, 5), (20, 21, 23, 22), (22, 23, 1, 0), (0, 2, 4, 6, 8, 10, 12, 14, 16, 18, 20, 22)])
_uv = me_003_1.uv_layers.new(name='UV贴图')
_uv.uv.foreach_set('vector', [1.0, 0.5, 1.0, 1.0, 0.9167, 1.0, 0.9167, 0.5, 0.9167, 0.5, 0.9167, 1.0, 0.8333, 1.0, 0.8333, 0.5, 0.8333, 0.5, 0.8333, 1.0, 0.75, 1.0, 0.75, 0.5, 0.75, 0.5, 0.75, 1.0, 0.6667, 1.0, 0.6667, 0.5, 0.6667, 0.5, 0.6667, 1.0, 0.5833, 1.0, 0.5833, 0.5, 0.5833, 0.5, 0.5833, 1.0, 0.5, 1.0, 0.5, 0.5, 0.5, 0.5, 0.5, 1.0, 0.4167, 1.0, 0.4167, 0.5, 0.4167, 0.5, 0.4167, 1.0, 0.3333, 1.0, 0.3333, 0.5, 0.3333, 0.5, 0.3333, 1.0, 0.25, 1.0, 0.25, 0.5, 0.25, 0.5, 0.25, 1.0, 0.1667, 1.0, 0.1667, 0.5, 0.37, 0.4578, 0.25, 0.49, 0.13, 0.4578, 0.04215, 0.37, 0.01, 0.25, 0.04215, 0.13, 0.13, 0.04215, 0.25, 0.01, 0.37, 0.04215, 0.4578, 0.13, 0.49, 0.25, 0.4578, 0.37, 0.1667, 0.5, 0.1667, 1.0, 0.08333, 1.0, 0.08333, 0.5, 0.08333, 0.5, 0.08333, 1.0, 7.451e-08, 1.0, 7.451e-08, 0.5, 0.75, 0.49, 0.87, 0.4578, 0.9578, 0.37, 0.99, 0.25, 0.9578, 0.13, 0.87, 0.04215, 0.75, 0.01, 0.63, 0.04215, 0.5422, 0.13, 0.51, 0.25, 0.5422, 0.37, 0.63, 0.4578])
me_003_1.update()
me_004_1 = bpy.data.meshes.new('柱体.004')
me_004_1.from_pydata([(0.0, 0.015, -0.01), (0.0, 0.015, 0.01), (0.0075, 0.01299, -0.01), (0.0075, 0.01299, 0.01), (0.01299, 0.0075, -0.01), (0.01299, 0.0075, 0.01), (0.015, 0.0, -0.01), (0.015, 0.0, 0.01), (0.01299, -0.0075, -0.01), (0.01299, -0.0075, 0.01), (0.0075, -0.01299, -0.01), (0.0075, -0.01299, 0.01), (0.0, -0.015, -0.01), (0.0, -0.015, 0.01), (-0.0075, -0.01299, -0.01), (-0.0075, -0.01299, 0.01), (-0.01299, -0.0075, -0.01), (-0.01299, -0.0075, 0.01), (-0.015, 0.0, -0.01), (-0.015, 0.0, 0.01), (-0.01299, 0.0075, -0.01), (-0.01299, 0.0075, 0.01), (-0.0075, 0.01299, -0.01), (-0.0075, 0.01299, 0.01)], [], [(0, 1, 3, 2), (2, 3, 5, 4), (4, 5, 7, 6), (6, 7, 9, 8), (8, 9, 11, 10), (10, 11, 13, 12), (12, 13, 15, 14), (14, 15, 17, 16), (16, 17, 19, 18), (18, 19, 21, 20), (3, 1, 23, 21, 19, 17, 15, 13, 11, 9, 7, 5), (20, 21, 23, 22), (22, 23, 1, 0), (0, 2, 4, 6, 8, 10, 12, 14, 16, 18, 20, 22)])
_uv = me_004_1.uv_layers.new(name='UV贴图')
_uv.uv.foreach_set('vector', [1.0, 0.5, 1.0, 1.0, 0.9167, 1.0, 0.9167, 0.5, 0.9167, 0.5, 0.9167, 1.0, 0.8333, 1.0, 0.8333, 0.5, 0.8333, 0.5, 0.8333, 1.0, 0.75, 1.0, 0.75, 0.5, 0.75, 0.5, 0.75, 1.0, 0.6667, 1.0, 0.6667, 0.5, 0.6667, 0.5, 0.6667, 1.0, 0.5833, 1.0, 0.5833, 0.5, 0.5833, 0.5, 0.5833, 1.0, 0.5, 1.0, 0.5, 0.5, 0.5, 0.5, 0.5, 1.0, 0.4167, 1.0, 0.4167, 0.5, 0.4167, 0.5, 0.4167, 1.0, 0.3333, 1.0, 0.3333, 0.5, 0.3333, 0.5, 0.3333, 1.0, 0.25, 1.0, 0.25, 0.5, 0.25, 0.5, 0.25, 1.0, 0.1667, 1.0, 0.1667, 0.5, 0.37, 0.4578, 0.25, 0.49, 0.13, 0.4578, 0.04215, 0.37, 0.01, 0.25, 0.04215, 0.13, 0.13, 0.04215, 0.25, 0.01, 0.37, 0.04215, 0.4578, 0.13, 0.49, 0.25, 0.4578, 0.37, 0.1667, 0.5, 0.1667, 1.0, 0.08333, 1.0, 0.08333, 0.5, 0.08333, 0.5, 0.08333, 1.0, 7.451e-08, 1.0, 7.451e-08, 0.5, 0.75, 0.49, 0.87, 0.4578, 0.9578, 0.37, 0.99, 0.25, 0.9578, 0.13, 0.87, 0.04215, 0.75, 0.01, 0.63, 0.04215, 0.5422, 0.13, 0.51, 0.25, 0.5422, 0.37, 0.63, 0.4578])
me_004_1.update()
me_005_1 = bpy.data.meshes.new('柱体.005')
me_005_1.from_pydata([(0.0, 0.015, -0.01), (0.0, 0.015, 0.01), (0.0075, 0.01299, -0.01), (0.0075, 0.01299, 0.01), (0.01299, 0.0075, -0.01), (0.01299, 0.0075, 0.01), (0.015, 0.0, -0.01), (0.015, 0.0, 0.01), (0.01299, -0.0075, -0.01), (0.01299, -0.0075, 0.01), (0.0075, -0.01299, -0.01), (0.0075, -0.01299, 0.01), (0.0, -0.015, -0.01), (0.0, -0.015, 0.01), (-0.0075, -0.01299, -0.01), (-0.0075, -0.01299, 0.01), (-0.01299, -0.0075, -0.01), (-0.01299, -0.0075, 0.01), (-0.015, 0.0, -0.01), (-0.015, 0.0, 0.01), (-0.01299, 0.0075, -0.01), (-0.01299, 0.0075, 0.01), (-0.0075, 0.01299, -0.01), (-0.0075, 0.01299, 0.01)], [], [(0, 1, 3, 2), (2, 3, 5, 4), (4, 5, 7, 6), (6, 7, 9, 8), (8, 9, 11, 10), (10, 11, 13, 12), (12, 13, 15, 14), (14, 15, 17, 16), (16, 17, 19, 18), (18, 19, 21, 20), (3, 1, 23, 21, 19, 17, 15, 13, 11, 9, 7, 5), (20, 21, 23, 22), (22, 23, 1, 0), (0, 2, 4, 6, 8, 10, 12, 14, 16, 18, 20, 22)])
_uv = me_005_1.uv_layers.new(name='UV贴图')
_uv.uv.foreach_set('vector', [1.0, 0.5, 1.0, 1.0, 0.9167, 1.0, 0.9167, 0.5, 0.9167, 0.5, 0.9167, 1.0, 0.8333, 1.0, 0.8333, 0.5, 0.8333, 0.5, 0.8333, 1.0, 0.75, 1.0, 0.75, 0.5, 0.75, 0.5, 0.75, 1.0, 0.6667, 1.0, 0.6667, 0.5, 0.6667, 0.5, 0.6667, 1.0, 0.5833, 1.0, 0.5833, 0.5, 0.5833, 0.5, 0.5833, 1.0, 0.5, 1.0, 0.5, 0.5, 0.5, 0.5, 0.5, 1.0, 0.4167, 1.0, 0.4167, 0.5, 0.4167, 0.5, 0.4167, 1.0, 0.3333, 1.0, 0.3333, 0.5, 0.3333, 0.5, 0.3333, 1.0, 0.25, 1.0, 0.25, 0.5, 0.25, 0.5, 0.25, 1.0, 0.1667, 1.0, 0.1667, 0.5, 0.37, 0.4578, 0.25, 0.49, 0.13, 0.4578, 0.04215, 0.37, 0.01, 0.25, 0.04215, 0.13, 0.13, 0.04215, 0.25, 0.01, 0.37, 0.04215, 0.4578, 0.13, 0.49, 0.25, 0.4578, 0.37, 0.1667, 0.5, 0.1667, 1.0, 0.08333, 1.0, 0.08333, 0.5, 0.08333, 0.5, 0.08333, 1.0, 7.451e-08, 1.0, 7.451e-08, 0.5, 0.75, 0.49, 0.87, 0.4578, 0.9578, 0.37, 0.99, 0.25, 0.9578, 0.13, 0.87, 0.04215, 0.75, 0.01, 0.63, 0.04215, 0.5422, 0.13, 0.51, 0.25, 0.5422, 0.37, 0.63, 0.4578])
me_005_1.update()
me_006_1 = bpy.data.meshes.new('柱体.006')
me_006_1.from_pydata([(0.0, 0.015, -0.01), (0.0, 0.015, 0.01), (0.0075, 0.01299, -0.01), (0.0075, 0.01299, 0.01), (0.01299, 0.0075, -0.01), (0.01299, 0.0075, 0.01), (0.015, 0.0, -0.01), (0.015, 0.0, 0.01), (0.01299, -0.0075, -0.01), (0.01299, -0.0075, 0.01), (0.0075, -0.01299, -0.01), (0.0075, -0.01299, 0.01), (0.0, -0.015, -0.01), (0.0, -0.015, 0.01), (-0.0075, -0.01299, -0.01), (-0.0075, -0.01299, 0.01), (-0.01299, -0.0075, -0.01), (-0.01299, -0.0075, 0.01), (-0.015, 0.0, -0.01), (-0.015, 0.0, 0.01), (-0.01299, 0.0075, -0.01), (-0.01299, 0.0075, 0.01), (-0.0075, 0.01299, -0.01), (-0.0075, 0.01299, 0.01)], [], [(0, 1, 3, 2), (2, 3, 5, 4), (4, 5, 7, 6), (6, 7, 9, 8), (8, 9, 11, 10), (10, 11, 13, 12), (12, 13, 15, 14), (14, 15, 17, 16), (16, 17, 19, 18), (18, 19, 21, 20), (3, 1, 23, 21, 19, 17, 15, 13, 11, 9, 7, 5), (20, 21, 23, 22), (22, 23, 1, 0), (0, 2, 4, 6, 8, 10, 12, 14, 16, 18, 20, 22)])
_uv = me_006_1.uv_layers.new(name='UV贴图')
_uv.uv.foreach_set('vector', [1.0, 0.5, 1.0, 1.0, 0.9167, 1.0, 0.9167, 0.5, 0.9167, 0.5, 0.9167, 1.0, 0.8333, 1.0, 0.8333, 0.5, 0.8333, 0.5, 0.8333, 1.0, 0.75, 1.0, 0.75, 0.5, 0.75, 0.5, 0.75, 1.0, 0.6667, 1.0, 0.6667, 0.5, 0.6667, 0.5, 0.6667, 1.0, 0.5833, 1.0, 0.5833, 0.5, 0.5833, 0.5, 0.5833, 1.0, 0.5, 1.0, 0.5, 0.5, 0.5, 0.5, 0.5, 1.0, 0.4167, 1.0, 0.4167, 0.5, 0.4167, 0.5, 0.4167, 1.0, 0.3333, 1.0, 0.3333, 0.5, 0.3333, 0.5, 0.3333, 1.0, 0.25, 1.0, 0.25, 0.5, 0.25, 0.5, 0.25, 1.0, 0.1667, 1.0, 0.1667, 0.5, 0.37, 0.4578, 0.25, 0.49, 0.13, 0.4578, 0.04215, 0.37, 0.01, 0.25, 0.04215, 0.13, 0.13, 0.04215, 0.25, 0.01, 0.37, 0.04215, 0.4578, 0.13, 0.49, 0.25, 0.4578, 0.37, 0.1667, 0.5, 0.1667, 1.0, 0.08333, 1.0, 0.08333, 0.5, 0.08333, 0.5, 0.08333, 1.0, 7.451e-08, 1.0, 7.451e-08, 0.5, 0.75, 0.49, 0.87, 0.4578, 0.9578, 0.37, 0.99, 0.25, 0.9578, 0.13, 0.87, 0.04215, 0.75, 0.01, 0.63, 0.04215, 0.5422, 0.13, 0.51, 0.25, 0.5422, 0.37, 0.63, 0.4578])
me_006_1.update()
me_007_1 = bpy.data.meshes.new('柱体.007')
me_007_1.from_pydata([(0.0, 0.015, -0.01), (0.0, 0.015, 0.01), (0.0075, 0.01299, -0.01), (0.0075, 0.01299, 0.01), (0.01299, 0.0075, -0.01), (0.01299, 0.0075, 0.01), (0.015, 0.0, -0.01), (0.015, 0.0, 0.01), (0.01299, -0.0075, -0.01), (0.01299, -0.0075, 0.01), (0.0075, -0.01299, -0.01), (0.0075, -0.01299, 0.01), (0.0, -0.015, -0.01), (0.0, -0.015, 0.01), (-0.0075, -0.01299, -0.01), (-0.0075, -0.01299, 0.01), (-0.01299, -0.0075, -0.01), (-0.01299, -0.0075, 0.01), (-0.015, 0.0, -0.01), (-0.015, 0.0, 0.01), (-0.01299, 0.0075, -0.01), (-0.01299, 0.0075, 0.01), (-0.0075, 0.01299, -0.01), (-0.0075, 0.01299, 0.01)], [], [(0, 1, 3, 2), (2, 3, 5, 4), (4, 5, 7, 6), (6, 7, 9, 8), (8, 9, 11, 10), (10, 11, 13, 12), (12, 13, 15, 14), (14, 15, 17, 16), (16, 17, 19, 18), (18, 19, 21, 20), (3, 1, 23, 21, 19, 17, 15, 13, 11, 9, 7, 5), (20, 21, 23, 22), (22, 23, 1, 0), (0, 2, 4, 6, 8, 10, 12, 14, 16, 18, 20, 22)])
_uv = me_007_1.uv_layers.new(name='UV贴图')
_uv.uv.foreach_set('vector', [1.0, 0.5, 1.0, 1.0, 0.9167, 1.0, 0.9167, 0.5, 0.9167, 0.5, 0.9167, 1.0, 0.8333, 1.0, 0.8333, 0.5, 0.8333, 0.5, 0.8333, 1.0, 0.75, 1.0, 0.75, 0.5, 0.75, 0.5, 0.75, 1.0, 0.6667, 1.0, 0.6667, 0.5, 0.6667, 0.5, 0.6667, 1.0, 0.5833, 1.0, 0.5833, 0.5, 0.5833, 0.5, 0.5833, 1.0, 0.5, 1.0, 0.5, 0.5, 0.5, 0.5, 0.5, 1.0, 0.4167, 1.0, 0.4167, 0.5, 0.4167, 0.5, 0.4167, 1.0, 0.3333, 1.0, 0.3333, 0.5, 0.3333, 0.5, 0.3333, 1.0, 0.25, 1.0, 0.25, 0.5, 0.25, 0.5, 0.25, 1.0, 0.1667, 1.0, 0.1667, 0.5, 0.37, 0.4578, 0.25, 0.49, 0.13, 0.4578, 0.04215, 0.37, 0.01, 0.25, 0.04215, 0.13, 0.13, 0.04215, 0.25, 0.01, 0.37, 0.04215, 0.4578, 0.13, 0.49, 0.25, 0.4578, 0.37, 0.1667, 0.5, 0.1667, 1.0, 0.08333, 1.0, 0.08333, 0.5, 0.08333, 0.5, 0.08333, 1.0, 7.451e-08, 1.0, 7.451e-08, 0.5, 0.75, 0.49, 0.87, 0.4578, 0.9578, 0.37, 0.99, 0.25, 0.9578, 0.13, 0.87, 0.04215, 0.75, 0.01, 0.63, 0.04215, 0.5422, 0.13, 0.51, 0.25, 0.5422, 0.37, 0.63, 0.4578])
me_007_1.update()
me_008_1 = bpy.data.meshes.new('柱体.008')
me_008_1.from_pydata([(0.0, 0.015, -0.01), (0.0, 0.015, 0.01), (0.0075, 0.01299, -0.01), (0.0075, 0.01299, 0.01), (0.01299, 0.0075, -0.01), (0.01299, 0.0075, 0.01), (0.015, 0.0, -0.01), (0.015, 0.0, 0.01), (0.01299, -0.0075, -0.01), (0.01299, -0.0075, 0.01), (0.0075, -0.01299, -0.01), (0.0075, -0.01299, 0.01), (0.0, -0.015, -0.01), (0.0, -0.015, 0.01), (-0.0075, -0.01299, -0.01), (-0.0075, -0.01299, 0.01), (-0.01299, -0.0075, -0.01), (-0.01299, -0.0075, 0.01), (-0.015, 0.0, -0.01), (-0.015, 0.0, 0.01), (-0.01299, 0.0075, -0.01), (-0.01299, 0.0075, 0.01), (-0.0075, 0.01299, -0.01), (-0.0075, 0.01299, 0.01)], [], [(0, 1, 3, 2), (2, 3, 5, 4), (4, 5, 7, 6), (6, 7, 9, 8), (8, 9, 11, 10), (10, 11, 13, 12), (12, 13, 15, 14), (14, 15, 17, 16), (16, 17, 19, 18), (18, 19, 21, 20), (3, 1, 23, 21, 19, 17, 15, 13, 11, 9, 7, 5), (20, 21, 23, 22), (22, 23, 1, 0), (0, 2, 4, 6, 8, 10, 12, 14, 16, 18, 20, 22)])
_uv = me_008_1.uv_layers.new(name='UV贴图')
_uv.uv.foreach_set('vector', [1.0, 0.5, 1.0, 1.0, 0.9167, 1.0, 0.9167, 0.5, 0.9167, 0.5, 0.9167, 1.0, 0.8333, 1.0, 0.8333, 0.5, 0.8333, 0.5, 0.8333, 1.0, 0.75, 1.0, 0.75, 0.5, 0.75, 0.5, 0.75, 1.0, 0.6667, 1.0, 0.6667, 0.5, 0.6667, 0.5, 0.6667, 1.0, 0.5833, 1.0, 0.5833, 0.5, 0.5833, 0.5, 0.5833, 1.0, 0.5, 1.0, 0.5, 0.5, 0.5, 0.5, 0.5, 1.0, 0.4167, 1.0, 0.4167, 0.5, 0.4167, 0.5, 0.4167, 1.0, 0.3333, 1.0, 0.3333, 0.5, 0.3333, 0.5, 0.3333, 1.0, 0.25, 1.0, 0.25, 0.5, 0.25, 0.5, 0.25, 1.0, 0.1667, 1.0, 0.1667, 0.5, 0.37, 0.4578, 0.25, 0.49, 0.13, 0.4578, 0.04215, 0.37, 0.01, 0.25, 0.04215, 0.13, 0.13, 0.04215, 0.25, 0.01, 0.37, 0.04215, 0.4578, 0.13, 0.49, 0.25, 0.4578, 0.37, 0.1667, 0.5, 0.1667, 1.0, 0.08333, 1.0, 0.08333, 0.5, 0.08333, 0.5, 0.08333, 1.0, 7.451e-08, 1.0, 7.451e-08, 0.5, 0.75, 0.49, 0.87, 0.4578, 0.9578, 0.37, 0.99, 0.25, 0.9578, 0.13, 0.87, 0.04215, 0.75, 0.01, 0.63, 0.04215, 0.5422, 0.13, 0.51, 0.25, 0.5422, 0.37, 0.63, 0.4578])
me_008_1.update()
me_x_1 = bpy.data.meshes.new('立方体')
me_x_1.from_pydata([(-0.5, -0.5, -0.5), (-0.5, -0.5, 0.5), (-0.5, 0.5, -0.5), (-0.5, 0.5, 0.5), (0.5, -0.5, -0.5), (0.5, -0.5, 0.5), (0.5, 0.5, -0.5), (0.5, 0.5, 0.5)], [], [(0, 1, 3, 2), (2, 3, 7, 6), (6, 7, 5, 4), (4, 5, 1, 0), (2, 6, 4, 0), (7, 3, 1, 5)])
_uv = me_x_1.uv_layers.new(name='UV 贴图')
_uv.uv.foreach_set('vector', [0.375, 0.0, 0.625, 0.0, 0.625, 0.25, 0.375, 0.25, 0.375, 0.25, 0.625, 0.25, 0.625, 0.5, 0.375, 0.5, 0.375, 0.5, 0.625, 0.5, 0.625, 0.75, 0.375, 0.75, 0.375, 0.75, 0.625, 0.75, 0.625, 1.0, 0.375, 1.0, 0.125, 0.5, 0.375, 0.5, 0.375, 0.75, 0.125, 0.75, 0.625, 0.5, 0.875, 0.5, 0.875, 0.75, 0.625, 0.75])
me_x_1.update()

# ---- objects
ob_camera = bpy.data.objects.new('Camera', cam_camera)
ob_point = bpy.data.objects.new('Point', light_point)
ob_point_002 = bpy.data.objects.new('Point.002', light_point_002)
ob_point_001 = bpy.data.objects.new('Point.001', light_point_003)
ob_x = bpy.data.objects.new('立方体', me_001)
ob_001 = bpy.data.objects.new('立方体.001', me_002)
ob_002 = bpy.data.objects.new('立方体.002', me_003)
ob_003 = bpy.data.objects.new('立方体.003', me_004)
ob_004 = bpy.data.objects.new('立方体.004', me_005)
ob_005 = bpy.data.objects.new('立方体.005', me_006)
ob_006 = bpy.data.objects.new('立方体.006', me_007)
ob_007 = bpy.data.objects.new('立方体.007', me_008)
ob_008 = bpy.data.objects.new('立方体.008', me_009)
ob_009 = bpy.data.objects.new('立方体.009', me_010)
ob_010 = bpy.data.objects.new('立方体.010', me_011)
ob_011 = bpy.data.objects.new('立方体.011', me_012)
ob_x_1 = bpy.data.objects.new('柱体', me_x)
ob_001_1 = bpy.data.objects.new('柱体.001', me_001_1)
ob_002_1 = bpy.data.objects.new('柱体.002', me_002_1)
ob_003_1 = bpy.data.objects.new('柱体.003', me_003_1)
ob_004_1 = bpy.data.objects.new('柱体.004', me_004_1)
ob_005_1 = bpy.data.objects.new('柱体.005', me_005_1)
ob_006_1 = bpy.data.objects.new('柱体.006', me_006_1)
ob_007_1 = bpy.data.objects.new('柱体.007', me_007_1)
ob_008_1 = bpy.data.objects.new('柱体.008', me_008_1)
ob_x_2 = bpy.data.objects.new('世界中心', me_x_1)

# ---- transforms, parenting, visibility, modifiers, constraints
ob_camera.location = (0.002692, -1.008, 0.6218)
ob_camera.rotation_euler = (1.456, -2.39e-08, -0.0004897)
ob_camera.lock_rotations_4d = False
ob_camera.empty_display_type = 'ARROWS'
ob_camera.color = (0.0, 0.0, 0.0, 0.0)
ob_camera.display_type = 'WIRE'
ob_camera.lineart.crease_threshold = 0.0
ob_point.location = (0.0, -1.005, 1.5)
ob_point_002.location = (0.3506, -0.3733, 0.3)
ob_point_001.location = (-0.3783, -0.3733, 0.7)
ob_x.location = (0.0, 0.01, 0.5)
ob_001.location = (0.0, -0.005, 0.5)
_m = ob_001.modifiers.new('布尔', 'BOOLEAN')
_m.object = ob_x_1
_m = ob_001.modifiers.new('倒角', 'BEVEL')
_m.width = 0.0005
_m.width_pct = 0.0005
_m = ob_001.modifiers.new('按角度平滑', 'NODES')
_m.node_group = ng_smooth_by_angle
_m.use_pin_to_last = True
_m.show_group_selector = False
ob_002.location = (-0.14, -0.06, 0.5)
_m = ob_002.modifiers.new('镜像', 'MIRROR')
_m.use_axis = (True, False, True)
_m.mirror_object = ob_001
_m = ob_002.modifiers.new('倒角', 'BEVEL')
_m.width = 0.0005
_m.width_pct = 0.0005
_m.segments = 2
ob_003.location = (1.49e-07, -0.06, 0.36)
ob_003.rotation_euler = (-0.0, 1.571, 0.0)
_m = ob_003.modifiers.new('镜像', 'MIRROR')
_m.use_axis = (True, False, True)
_m.mirror_object = ob_001
_m = ob_003.modifiers.new('倒角', 'BEVEL')
_m.width = 0.0005
_m.width_pct = 0.0005
_m.segments = 2
ob_004.location = (0.3, -0.005, 0.5)
_m = ob_004.modifiers.new('布尔', 'BOOLEAN')
_m.object = ob_001_1
_m = ob_004.modifiers.new('倒角', 'BEVEL')
_m.width = 0.0005
_m.width_pct = 0.0005
_m = ob_004.modifiers.new('按角度平滑', 'NODES')
_m.node_group = ng_smooth_by_angle
_m.use_pin_to_last = True
_m.show_group_selector = False
ob_005.location = (-0.3, -0.005, 0.5)
_m = ob_005.modifiers.new('布尔', 'BOOLEAN')
_m.object = ob_002_1
_m = ob_005.modifiers.new('倒角', 'BEVEL')
_m.width = 0.0005
_m.width_pct = 0.0005
_m = ob_005.modifiers.new('按角度平滑', 'NODES')
_m.node_group = ng_smooth_by_angle
_m.use_pin_to_last = True
_m.show_group_selector = False
ob_006.location = (0.0, -0.005, 0.8)
_m = ob_006.modifiers.new('布尔', 'BOOLEAN')
_m.object = ob_003_1
_m = ob_006.modifiers.new('倒角', 'BEVEL')
_m.width = 0.0005
_m.width_pct = 0.0005
_m = ob_006.modifiers.new('按角度平滑', 'NODES')
_m.node_group = ng_smooth_by_angle
_m.use_pin_to_last = True
_m.show_group_selector = False
ob_007.location = (0.3, -0.005, 0.8)
_m = ob_007.modifiers.new('布尔', 'BOOLEAN')
_m.object = ob_004_1
_m = ob_007.modifiers.new('倒角', 'BEVEL')
_m.width = 0.0005
_m.width_pct = 0.0005
_m = ob_007.modifiers.new('按角度平滑', 'NODES')
_m.node_group = ng_smooth_by_angle
_m.use_pin_to_last = True
_m.show_group_selector = False
ob_008.location = (-0.3, -0.005, 0.8)
_m = ob_008.modifiers.new('布尔', 'BOOLEAN')
_m.object = ob_005_1
_m = ob_008.modifiers.new('倒角', 'BEVEL')
_m.width = 0.0005
_m.width_pct = 0.0005
_m = ob_008.modifiers.new('按角度平滑', 'NODES')
_m.node_group = ng_smooth_by_angle
_m.use_pin_to_last = True
_m.show_group_selector = False
ob_009.location = (0.0, -0.005, 0.2)
_m = ob_009.modifiers.new('布尔', 'BOOLEAN')
_m.object = ob_006_1
_m = ob_009.modifiers.new('倒角', 'BEVEL')
_m.width = 0.0005
_m.width_pct = 0.0005
_m = ob_009.modifiers.new('按角度平滑', 'NODES')
_m.node_group = ng_smooth_by_angle
_m.use_pin_to_last = True
_m.show_group_selector = False
ob_010.location = (0.3, -0.005, 0.2)
_m = ob_010.modifiers.new('布尔', 'BOOLEAN')
_m.object = ob_007_1
_m = ob_010.modifiers.new('倒角', 'BEVEL')
_m.width = 0.0005
_m.width_pct = 0.0005
_m = ob_010.modifiers.new('按角度平滑', 'NODES')
_m.node_group = ng_smooth_by_angle
_m.use_pin_to_last = True
_m.show_group_selector = False
ob_011.location = (-0.3, -0.005, 0.2)
_m = ob_011.modifiers.new('布尔', 'BOOLEAN')
_m.object = ob_008_1
_m = ob_011.modifiers.new('倒角', 'BEVEL')
_m.width = 0.0005
_m.width_pct = 0.0005
_m = ob_011.modifiers.new('按角度平滑', 'NODES')
_m.node_group = ng_smooth_by_angle
_m.use_pin_to_last = True
_m.show_group_selector = False
ob_x_1.location = (-0.115, -0.005, 0.385)
ob_x_1.rotation_euler = (1.571, 0.0, 0.0)
_m = ob_x_1.modifiers.new('阵列', 'ARRAY')
_m.count = 5
_m.relative_offset_displace = (1.91, 0.0, 0.0)
_m = ob_x_1.modifiers.new('阵列.001', 'ARRAY')
_m.count = 5
_m.relative_offset_displace = (0.0, 1.91, 0.0)
ob_001_1.location = (0.185, -0.005, 0.385)
ob_001_1.rotation_euler = (1.571, 0.0, 0.0)
_m = ob_001_1.modifiers.new('阵列', 'ARRAY')
_m.count = 5
_m.relative_offset_displace = (1.91, 0.0, 0.0)
_m = ob_001_1.modifiers.new('阵列.001', 'ARRAY')
_m.count = 5
_m.relative_offset_displace = (0.0, 1.91, 0.0)
ob_002_1.location = (-0.415, -0.005, 0.385)
ob_002_1.rotation_euler = (1.571, 0.0, 0.0)
_m = ob_002_1.modifiers.new('阵列', 'ARRAY')
_m.count = 5
_m.relative_offset_displace = (1.91, 0.0, 0.0)
_m = ob_002_1.modifiers.new('阵列.001', 'ARRAY')
_m.count = 5
_m.relative_offset_displace = (0.0, 1.91, 0.0)
ob_003_1.location = (-0.115, -0.005, 0.685)
ob_003_1.rotation_euler = (1.571, 0.0, 0.0)
_m = ob_003_1.modifiers.new('阵列', 'ARRAY')
_m.count = 5
_m.relative_offset_displace = (1.91, 0.0, 0.0)
_m = ob_003_1.modifiers.new('阵列.001', 'ARRAY')
_m.count = 5
_m.relative_offset_displace = (0.0, 1.91, 0.0)
ob_004_1.location = (0.185, -0.005, 0.685)
ob_004_1.rotation_euler = (1.571, 0.0, 0.0)
_m = ob_004_1.modifiers.new('阵列', 'ARRAY')
_m.count = 5
_m.relative_offset_displace = (1.91, 0.0, 0.0)
_m = ob_004_1.modifiers.new('阵列.001', 'ARRAY')
_m.count = 5
_m.relative_offset_displace = (0.0, 1.91, 0.0)
ob_005_1.location = (-0.415, -0.005, 0.685)
ob_005_1.rotation_euler = (1.571, 0.0, 0.0)
_m = ob_005_1.modifiers.new('阵列', 'ARRAY')
_m.count = 5
_m.relative_offset_displace = (1.91, 0.0, 0.0)
_m = ob_005_1.modifiers.new('阵列.001', 'ARRAY')
_m.count = 5
_m.relative_offset_displace = (0.0, 1.91, 0.0)
ob_006_1.location = (-0.115, -0.005, 0.085)
ob_006_1.rotation_euler = (1.571, 0.0, 0.0)
_m = ob_006_1.modifiers.new('阵列', 'ARRAY')
_m.count = 5
_m.relative_offset_displace = (1.91, 0.0, 0.0)
_m = ob_006_1.modifiers.new('阵列.001', 'ARRAY')
_m.count = 5
_m.relative_offset_displace = (0.0, 1.91, 0.0)
ob_007_1.location = (0.185, -0.005, 0.085)
ob_007_1.rotation_euler = (1.571, 0.0, 0.0)
_m = ob_007_1.modifiers.new('阵列', 'ARRAY')
_m.count = 5
_m.relative_offset_displace = (1.91, 0.0, 0.0)
_m = ob_007_1.modifiers.new('阵列.001', 'ARRAY')
_m.count = 5
_m.relative_offset_displace = (0.0, 1.91, 0.0)
ob_008_1.location = (-0.415, -0.005, 0.085)
ob_008_1.rotation_euler = (1.571, 0.0, 0.0)
_m = ob_008_1.modifiers.new('阵列', 'ARRAY')
_m.count = 5
_m.relative_offset_displace = (1.91, 0.0, 0.0)
_m = ob_008_1.modifiers.new('阵列.001', 'ARRAY')
_m.count = 5
_m.relative_offset_displace = (0.0, 1.91, 0.0)
ob_x_2.location = (0.0, 0.0, 0.0)
ob_x_2.scale = (0.01, 0.01, 0.01)
ob_x_2.hide_render = True

# ---- collection membership
col_x.objects.link(ob_camera)
col_x.objects.link(ob_point)
col_x.objects.link(ob_point_002)
col_x.objects.link(ob_point_001)
col_x_2.objects.link(ob_x)
col_x_2.objects.link(ob_001)
col_x_2.objects.link(ob_002)
col_x_2.objects.link(ob_003)
col_x_2.objects.link(ob_004)
col_x_2.objects.link(ob_005)
col_x_2.objects.link(ob_006)
col_x_2.objects.link(ob_007)
col_x_2.objects.link(ob_008)
col_x_2.objects.link(ob_009)
col_x_2.objects.link(ob_010)
col_x_2.objects.link(ob_011)
col_x_4.objects.link(ob_x_1)
col_x_4.objects.link(ob_001_1)
col_x_4.objects.link(ob_002_1)
col_x_4.objects.link(ob_003_1)
col_x_4.objects.link(ob_004_1)
col_x_4.objects.link(ob_005_1)
col_x_4.objects.link(ob_006_1)
col_x_4.objects.link(ob_007_1)
col_x_4.objects.link(ob_008_1)
col_x_6.objects.link(ob_x_2)
def _layer_coll(name, lc=None):
    lc = lc or bpy.context.view_layer.layer_collection
    for c in lc.children:
        if c.name == name: return c
        r = _layer_coll(name, c)
        if r: return r
_layer_coll('创建_应用修改器').exclude = True
_layer_coll('在渲染中隐藏').exclude = True
_layer_coll('临时').exclude = True
_layer_coll('隐藏').exclude = True
_layer_coll('删除').exclude = True
_layer_coll('过期').exclude = True

# ---- scene / render settings (as saved in the file)
scene.camera = ob_camera
scene.frame_start = 1; scene.frame_end = 300; scene.frame_set(214)
scene.render.engine = 'BLENDER_EEVEE_NEXT'
scene.render.image_settings.color_mode = 'RGB'
scene.render.image_settings.compression = 0
scene.render.resolution_x = 3000
scene.render.resolution_y = 4000
scene.render.fps = 30
scene.render.use_border = True
scene.render.use_crop_to_border = True
scene.render.use_placeholder = True
scene.cycles.sampling_pattern = 'TABULATED_SOBOL'
scene.eevee.taa_render_samples = 16
scene.eevee.use_shadow_jitter_viewport = True
scene.eevee.use_volumetric_shadows = True
scene.view_settings.look = 'AgX - Medium High Contrast'
bpy.context.view_layer.update()
